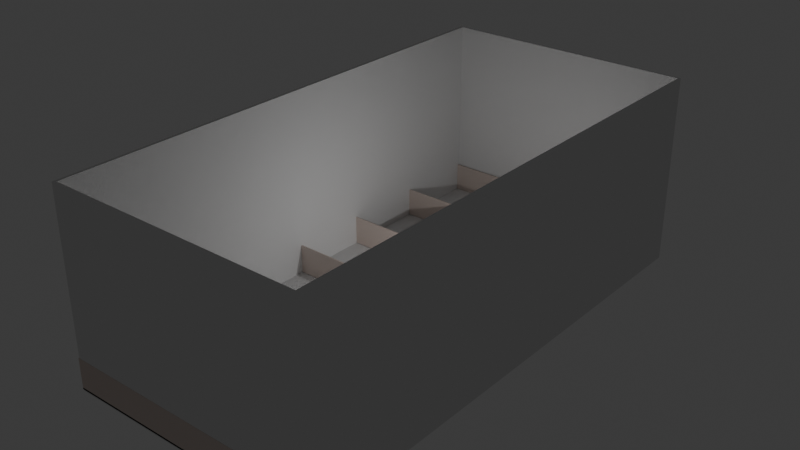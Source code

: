 # Source: house_layout.blend  (saved by Blender 4.0.36; exported with 4.5.12 LTS)
import bpy
from mathutils import Matrix  # noqa: F401  (used for matrix-valued properties, if any)

bpy.ops.wm.read_factory_settings(use_empty=True)
scene = bpy.context.scene
scene.name = 'Scene'

# ---- collections
col_collection = bpy.data.collections.new('Collection'); scene.collection.children.link(col_collection)

# ---- materials (node trees are filled in below, after node groups)
mat_wall_material = bpy.data.materials.new('Wall_material')
mat_wall_material.use_transparent_shadow = False
mat_wall_material.diffuse_color = (0.8, 0.621, 0.57, 1.0)
mat_door_material = bpy.data.materials.new('Door_material')
mat_door_material.use_transparent_shadow = False
mat_handle_material = bpy.data.materials.new('Handle_material')
mat_handle_material.use_transparent_shadow = False
mat_handle_material.diffuse_color = (0.578, 0.555, 0.736, 1.0)
mat_hidden_material = bpy.data.materials.new('hidden_material')
mat_hidden_material.use_transparent_shadow = False
mat_hidden_material.diffuse_color = (1.0, 1.0, 1.0, 1.0)
mat_baseboard_material = bpy.data.materials.new('Baseboard_material')
mat_baseboard_material.use_transparent_shadow = False
mat_floor_material = bpy.data.materials.new('Floor_material')
mat_floor_material.use_transparent_shadow = False
mat_floor_material.diffuse_color = (0.8, 0.636, 0.315, 1.0)

# ---- material node trees
mat_wall_material.use_nodes = True; mat_wall_material.node_tree.nodes.clear()
_N = mat_wall_material.node_tree.nodes; _L = mat_wall_material.node_tree.links
n0 = _N.new('ShaderNodeBsdfPrincipled'); n0.name = 'Principled BSDF'; n0.location = (10, 300)
n0.inputs[3].default_value = 1.45
n1 = _N.new('ShaderNodeOutputMaterial'); n1.name = 'Material Output'; n1.location = (1100, 160)
n2 = _N.new('ShaderNodeBsdfDiffuse'); n2.name = 'Diffuse BSDF'; n2.location = (200, 320)
n2.inputs[0].default_value = (0.765, 0.65, 0.588, 1.0)
n3 = _N.new('ShaderNodeBsdfAnisotropic'); n3.name = 'Glossy_0'; n3.location = (200, 0)
n4 = _N.new('ShaderNodeMixShader'); n4.name = 'Mix_0'; n4.location = (500, 160)
n4.inputs[0].default_value = 0.1
n5 = _N.new('ShaderNodeNewGeometry'); n5.name = 'Input_1'; n5.location = (-80, -70)
n6 = _N.new('ShaderNodeBsdfDiffuse'); n6.name = 'Diffuse_1'; n6.location = (200, -280)
n6.inputs[0].default_value = (0.3, 0.3, 0.3, 1.0)
n7 = _N.new('ShaderNodeMixShader'); n7.name = 'Mix_1'; n7.location = (800, -70)
_L.new(n2.outputs[0], n4.inputs[1])
_L.new(n3.outputs[0], n4.inputs[2])
_L.new(n5.outputs[6], n7.inputs[0])
_L.new(n6.outputs[0], n7.inputs[2])
_L.new(n4.outputs[0], n7.inputs[1])
_L.new(n7.outputs[0], n1.inputs[0])
n1.is_active_output = True
mat_door_material.use_nodes = True; mat_door_material.node_tree.nodes.clear()
_N = mat_door_material.node_tree.nodes; _L = mat_door_material.node_tree.links
n0 = _N.new('ShaderNodeBsdfPrincipled'); n0.name = 'Principled BSDF'; n0.location = (10, 300)
n0.inputs[3].default_value = 1.45
n1 = _N.new('ShaderNodeOutputMaterial'); n1.name = 'Material Output'; n1.location = (1100, 160)
n2 = _N.new('ShaderNodeBsdfDiffuse'); n2.name = 'Diffuse BSDF'; n2.location = (200, 320)
n3 = _N.new('ShaderNodeBsdfAnisotropic'); n3.name = 'Glossy_0'; n3.location = (200, 0)
n4 = _N.new('ShaderNodeMixShader'); n4.name = 'Mix_0'; n4.location = (500, 160)
n4.inputs[0].default_value = 0.1
_L.new(n2.outputs[0], n4.inputs[1])
_L.new(n3.outputs[0], n4.inputs[2])
_L.new(n4.outputs[0], n1.inputs[0])
n1.is_active_output = True
mat_handle_material.use_nodes = True; mat_handle_material.node_tree.nodes.clear()
_N = mat_handle_material.node_tree.nodes; _L = mat_handle_material.node_tree.links
n0 = _N.new('ShaderNodeBsdfPrincipled'); n0.name = 'Principled BSDF'; n0.location = (10, 300)
n0.inputs[3].default_value = 1.45
n1 = _N.new('ShaderNodeBsdfAnisotropic'); n1.name = 'Glossy_0'; n1.location = (700, 160)
n1.inputs[1].default_value = 0.2
_L.new(n1.outputs[0], n1.inputs[0])
mat_hidden_material.use_nodes = True; mat_hidden_material.node_tree.nodes.clear()
_N = mat_hidden_material.node_tree.nodes; _L = mat_hidden_material.node_tree.links
n0 = _N.new('ShaderNodeBsdfPrincipled'); n0.name = 'Principled BSDF'; n0.location = (10, 300)
n0.inputs[3].default_value = 1.45
n1 = _N.new('ShaderNodeBsdfTransparent'); n1.name = 'Transparent_0'; n1.location = (700, 160)
_L.new(n1.outputs[0], n1.inputs[0])
mat_baseboard_material.use_nodes = True; mat_baseboard_material.node_tree.nodes.clear()
_N = mat_baseboard_material.node_tree.nodes; _L = mat_baseboard_material.node_tree.links
n0 = _N.new('ShaderNodeBsdfPrincipled'); n0.name = 'Principled BSDF'; n0.location = (10, 300)
n0.inputs[3].default_value = 1.45
n1 = _N.new('ShaderNodeOutputMaterial'); n1.name = 'Material Output'; n1.location = (1100, 160)
n2 = _N.new('ShaderNodeBsdfDiffuse'); n2.name = 'Diffuse BSDF'; n2.location = (200, 320)
n3 = _N.new('ShaderNodeBsdfAnisotropic'); n3.name = 'Glossy_0'; n3.location = (200, 0)
n4 = _N.new('ShaderNodeMixShader'); n4.name = 'Mix_0'; n4.location = (500, 160)
n4.inputs[0].default_value = 0.1
_L.new(n2.outputs[0], n4.inputs[1])
_L.new(n3.outputs[0], n4.inputs[2])
_L.new(n4.outputs[0], n1.inputs[0])
n1.is_active_output = True
mat_floor_material.use_nodes = True; mat_floor_material.node_tree.nodes.clear()
_N = mat_floor_material.node_tree.nodes; _L = mat_floor_material.node_tree.links
n0 = _N.new('ShaderNodeBsdfPrincipled'); n0.name = 'Principled BSDF'; n0.location = (500, 160)
n0.inputs[3].default_value = 1.45
n1 = _N.new('ShaderNodeOutputMaterial'); n1.name = 'Material Output'; n1.location = (700, 160)
n2 = _N.new('ShaderNodeTexBrick'); n2.name = 'Brick_0'; n2.location = (300, 160)
n2.inputs[3].default_value = (0.407, 0.411, 0.394, 1.0)
n2.inputs[4].default_value = 3.0
n2.inputs[5].default_value = 0.001
n2.inputs[7].default_value = 0.6
n2.inputs[8].default_value = 0.3
n3 = _N.new('ShaderNodeRGB'); n3.name = 'RGB_0'; n3.location = (70, 160)
n3.outputs[0].default_value = (0.711, 0.668, 0.668, 1.0)
_L.new(n0.outputs[0], n1.inputs[0])
_L.new(n3.outputs[0], n2.inputs[1])
_L.new(n3.outputs[0], n2.inputs[2])
_L.new(n2.outputs[0], n0.inputs[0])
n1.is_active_output = True

# ---- world
world_world = bpy.data.worlds.new('World'); scene.world = world_world
world_world.use_nodes = True; world_world.node_tree.nodes.clear()
_N = world_world.node_tree.nodes; _L = world_world.node_tree.links
n0 = _N.new('ShaderNodeOutputWorld'); n0.name = 'World Output'; n0.location = (300, 300)
n1 = _N.new('ShaderNodeBackground'); n1.name = 'Background'; n1.location = (10, 300)
n1.inputs[0].default_value = (0.05088, 0.05088, 0.05088, 1.0)
_L.new(n1.outputs[0], n0.inputs[0])
n0.is_active_output = True
world_world.color = (0.05088, 0.05088, 0.05088)
world_world.use_sun_shadow = False
world_world.sun_shadow_jitter_overblur = 0.0

# ---- lights
light_light = bpy.data.lights.new('Light', 'POINT')
light_light.transmission_factor = 0.0
light_light.use_soft_falloff = False
light_light.energy = 1000.0
light_light.shadow_soft_size = 0.1
light_light.shadow_maximum_resolution = 0.006
light_light.use_absolute_resolution = True

# ---- meshes
me_cube_001 = bpy.data.meshes.new('Cube.001')
me_cube_001.from_pydata([(-1.0, -1.0, -1.0), (-1.0, -1.0, 1.0), (-1.0, 1.0, -1.0), (-1.0, 1.0, 1.0), (1.0, -1.0, -1.0), (1.0, -1.0, 1.0), (1.0, 1.0, -1.0), (1.0, 1.0, 1.0), (-0.9798, 1.0, -1.0), (-0.9798, 1.0, 1.0), (-0.9798, -1.0, -1.0), (-0.9798, -1.0, 1.0), (-1.0, -0.9899, -1.0), (-1.0, -0.9899, 1.0), (1.0, -0.9899, -1.0), (1.0, -0.9899, 1.0), (-0.9798, -0.9899, 1.0), (-0.9798, -0.9899, -1.0), (0.9839, 1.0, 1.0), (0.9839, -1.0, -1.0), (0.9839, 1.0, -1.0), (0.9839, -1.0, 1.0), (0.9839, -0.9899, 1.0), (0.9839, -0.9899, -1.0), (-1.0, 0.9925, 1.0), (1.0, 0.9925, -1.0), (-1.0, 0.9925, -1.0), (1.0, 0.9925, 1.0), (-0.9798, 0.9925, 1.0), (-0.9798, 0.9925, -1.0), (0.9839, 0.9925, -1.0), (0.9839, 0.9925, 1.0), (-1.0, 0.9925, 148.2), (-1.0, 1.0, 148.2), (0.9839, 1.0, 148.2), (1.0, 1.0, 148.2), (1.0, -0.9899, 148.2), (1.0, -1.0, 148.2), (-0.9798, -1.0, 148.2), (-1.0, -1.0, 148.2), (-0.9798, 1.0, 148.2), (0.9839, -1.0, 148.2), (-0.9798, -0.9899, 148.2), (1.0, 0.9925, 148.2), (-0.9798, 0.9925, 148.2), (0.9839, -0.9899, 148.2), (0.9839, 0.9925, 148.2)], [], [(26, 24, 3, 2), (20, 18, 7, 6), (14, 15, 5, 4), (10, 11, 1, 0), (23, 14, 4, 19), (18, 9, 40, 34), (31, 22, 45, 46), (12, 17, 10, 0), (19, 21, 11, 10), (2, 3, 9, 8), (26, 29, 17, 12), (31, 28, 16, 22), (3, 24, 32, 33), (30, 25, 14, 23), (25, 27, 15, 14), (0, 1, 13, 12), (29, 30, 23, 17), (16, 28, 44, 42), (4, 5, 21, 19), (15, 27, 43, 36), (17, 23, 19, 10), (8, 9, 18, 20), (5, 15, 36, 37), (8, 20, 30, 29), (6, 7, 27, 25), (20, 6, 25, 30), (11, 21, 41, 38), (2, 8, 29, 26), (12, 13, 24, 26), (13, 1, 39, 32, 24), (45, 42, 38, 41), (43, 46, 45, 36), (36, 45, 41, 37), (35, 34, 46, 43), (40, 33, 32, 44), (34, 40, 44, 46), (27, 7, 35, 43), (1, 11, 38, 39), (7, 18, 34, 35), (28, 31, 46, 44), (21, 5, 37, 41), (9, 3, 33, 40), (22, 16, 42, 45), (44, 32, 39, 38, 42)])
_uv = me_cube_001.uv_layers.new(name='UVMap')
_uv.uv.foreach_set('vector', [0.375, 0.2491, 0.625, 0.2491, 0.625, 0.25, 0.375, 0.25, 0.375, 0.498, 0.625, 0.498, 0.625, 0.5, 0.375, 0.5, 0.375, 0.7487, 0.625, 0.7487, 0.625, 0.75, 0.375, 0.75, 0.375, 0.9975, 0.625, 0.9975, 0.625, 1.0, 0.375, 1.0, 0.373, 0.7487, 0.375, 0.7487, 0.375, 0.75, 0.373, 0.75, 0.625, 0.498, 0.625, 0.2525, 0.625, 0.2525, 0.625, 0.498, 0.627, 0.5009, 0.627, 0.7487, 0.627, 0.7487, 0.627, 0.5009, 0.125, 0.7487, 0.1275, 0.7487, 0.1275, 0.75, 0.125, 0.75, 0.375, 0.752, 0.625, 0.752, 0.625, 0.9975, 0.375, 0.9975, 0.375, 0.25, 0.625, 0.25, 0.625, 0.2525, 0.375, 0.2525, 0.125, 0.5009, 0.1275, 0.5009, 0.1275, 0.7487, 0.125, 0.7487, 0.627, 0.5009, 0.8725, 0.5009, 0.8725, 0.7487, 0.627, 0.7487, 0.625, 0.25, 0.625, 0.2491, 0.625, 0.2491, 0.625, 0.25, 0.373, 0.5009, 0.375, 0.5009, 0.375, 0.7487, 0.373, 0.7487, 0.375, 0.5009, 0.625, 0.5009, 0.625, 0.7487, 0.375, 0.7487, 0.375, 0.0, 0.625, 0.0, 0.625, 0.001259, 0.375, 0.001259, 0.1275, 0.5009, 0.373, 0.5009, 0.373, 0.7487, 0.1275, 0.7487, 0.8725, 0.7487, 0.8725, 0.5009, 0.8725, 0.5009, 0.8725, 0.7487, 0.375, 0.75, 0.625, 0.75, 0.625, 0.752, 0.375, 0.752, 0.625, 0.7487, 0.625, 0.5009, 0.625, 0.5009, 0.625, 0.7487, 0.1275, 0.7487, 0.373, 0.7487, 0.373, 0.75, 0.1275, 0.75, 0.375, 0.2525, 0.625, 0.2525, 0.625, 0.498, 0.375, 0.498, 0.625, 0.75, 0.625, 0.7487, 0.625, 0.7487, 0.625, 0.75, 0.1275, 0.5, 0.373, 0.5, 0.373, 0.5009, 0.1275, 0.5009, 0.375, 0.5, 0.625, 0.5, 0.625, 0.5009, 0.375, 0.5009, 0.373, 0.5, 0.375, 0.5, 0.375, 0.5009, 0.373, 0.5009, 0.625, 0.9975, 0.625, 0.752, 0.625, 0.752, 0.625, 0.9975, 0.125, 0.5, 0.1275, 0.5, 0.1275, 0.5009, 0.125, 0.5009, 0.375, 0.001259, 0.625, 0.001259, 0.625, 0.2491, 0.375, 0.2491, 0.625, 0.001259, 0.625, 0.0, 0.625, 0.0, 0.625, 0.2491, 0.625, 0.2491, 0.627, 0.7487, 0.8725, 0.7487, 0.8725, 0.75, 0.627, 0.75, 0.625, 0.5009, 0.627, 0.5009, 0.627, 0.7487, 0.625, 0.7487, 0.625, 0.7487, 0.627, 0.7487, 0.627, 0.75, 0.625, 0.75, 0.625, 0.5, 0.627, 0.5, 0.627, 0.5009, 0.625, 0.5009, 0.8725, 0.5, 0.875, 0.5, 0.875, 0.5009, 0.8725, 0.5009, 0.627, 0.5, 0.8725, 0.5, 0.8725, 0.5009, 0.627, 0.5009, 0.625, 0.5009, 0.625, 0.5, 0.625, 0.5, 0.625, 0.5009, 0.625, 1.0, 0.625, 0.9975, 0.625, 0.9975, 0.625, 1.0, 0.625, 0.5, 0.625, 0.498, 0.625, 0.498, 0.625, 0.5, 0.8725, 0.5009, 0.627, 0.5009, 0.627, 0.5009, 0.8725, 0.5009, 0.625, 0.752, 0.625, 0.75, 0.625, 0.75, 0.625, 0.752, 0.625, 0.2525, 0.625, 0.25, 0.625, 0.25, 0.625, 0.2525, 0.627, 0.7487, 0.8725, 0.7487, 0.8725, 0.7487, 0.627, 0.7487, 0.8725, 0.5009, 0.875, 0.5009, 0.875, 0.75, 0.8725, 0.75, 0.8725, 0.7487])
me_cube_001.update()
me_room = bpy.data.meshes.new('Room')
me_room.from_pydata([(0.0, 0.0, 2.4), (0.0, 0.0, 0.0), (20.05, 0.0, 2.4), (20.05, 0.0, 0.0), (20.05, 39.76, 2.4), (20.05, 39.76, 0.0), (0.1, 39.76, 2.4), (0.1, 39.76, 0.0), (0.1, 29.52, 2.4), (0.1, 29.52, 0.0)], [], [(0, 1, 3, 2), (2, 3, 5, 4), (4, 5, 7, 6), (6, 7, 9, 8), (0, 8, 9, 1)])
_uv = me_room.uv_layers.new(name='UVMap')
_uv.uv.foreach_set('vector', [4.901e-05, 4.896e-05, 0.02013, 4.904e-05, 0.02013, 0.1678, 4.908e-05, 0.1678, 4.908e-05, 0.1678, 0.02013, 0.1678, 0.02013, 0.5004, 4.914e-05, 0.5004, 4.914e-05, 0.5004, 0.02013, 0.5004, 0.02013, 0.6673, 4.914e-05, 0.6673, 4.914e-05, 0.6673, 0.02013, 0.6673, 0.02013, 0.753, 4.914e-05, 0.753, 4.918e-05, 1.0, 4.914e-05, 0.753, 0.02013, 0.753, 0.02013, 1.0])
me_room.materials.append(mat_wall_material)
me_room.update()
me_room_001 = bpy.data.meshes.new('Room.001')
me_room_001.from_pydata([(0.0, 0.0, 2.4), (0.0, 0.0, 0.0), (19.83, 0.0, 2.4), (19.83, 0.0, 0.0)], [], [(0, 1, 3, 2)])
_uv = me_room_001.uv_layers.new(name='UVMap')
_uv.uv.foreach_set('vector', [4.274e-05, 4.254e-05, 0.1211, 4.256e-05, 0.1211, 1.0, 4.257e-05, 1.0])
me_room_001.materials.append(mat_wall_material)
me_room_001.update()
me_room_002 = bpy.data.meshes.new('Room.002')
me_room_002.from_pydata([(0.0, 0.0, 2.4), (0.0, 0.0, 0.0), (19.78, 0.0, 2.4), (19.78, 0.0, 0.0)], [], [(0, 1, 3, 2)])
_uv = me_room_002.uv_layers.new(name='UVMap')
_uv.uv.foreach_set('vector', [0.1214, 1.0, 4.267e-05, 1.0, 4.262e-05, 4.262e-05, 0.1214, 4.261e-05])
me_room_002.materials.append(mat_wall_material)
me_room_002.update()
me_room_003 = bpy.data.meshes.new('Room.003')
me_room_003.from_pydata([(0.0, 0.0, 2.4), (0.0, 0.0, 0.0), (19.78, 0.0, 2.4), (19.78, 0.0, 0.0)], [], [(0, 1, 3, 2)])
_uv = me_room_003.uv_layers.new(name='UVMap')
_uv.uv.foreach_set('vector', [0.1214, 1.0, 4.267e-05, 1.0, 4.262e-05, 4.262e-05, 0.1214, 4.261e-05])
me_room_003.materials.append(mat_wall_material)
me_room_003.update()
me_doorfrane = bpy.data.meshes.new('DoorFrane')
me_doorfrane.from_pydata([(-0.5, -0.02667, 0.0), (-0.5, 0.05333, 0.0), (-0.42, 0.05333, 0.0), (-0.5, -0.02667, 2.1), (-0.5, 0.05333, 2.1), (0.5, 0.05333, 2.1), (0.5, -0.02667, 2.1), (0.42, -0.02667, 2.02), (-0.42, 0.05333, 2.02), (0.42, -0.02667, 0.0), (0.5, -0.02667, 0.0), (0.5, 0.05333, 0.0), (0.42, 0.01333, 2.02), (-0.42, 0.01333, 2.02), (-0.42, 0.01333, 0.0), (-0.4, 0.01333, 2.02), (-0.4, 0.01333, 0.0), (-0.4, 0.05333, 2.02), (-0.4, 0.05333, 0.0), (0.42, 0.01333, 0.0), (-0.42, -0.02667, 2.02), (-0.42, -0.02667, 0.0), (0.42, 0.05333, 2.02), (0.42, 0.05333, 0.0), (0.4, 0.05333, 0.0), (0.4, 0.01333, 0.0), (0.4, 0.05333, 2.02), (0.4, 0.01333, 2.0), (0.4, 0.01333, 2.02), (-0.4, 0.05333, 2.0), (-0.4, 0.01333, 2.0), (0.4, 0.05333, 2.0)], [], [(3, 4, 1, 0), (7, 12, 19, 9), (4, 3, 6, 5), (10, 11, 5, 6), (13, 20, 21, 14), (17, 15, 16, 18), (11, 23, 22, 5), (20, 13, 12, 7), (20, 3, 0, 21), (9, 10, 6, 7), (13, 14, 16, 15), (4, 8, 2, 1), (29, 31, 27, 30), (7, 6, 3, 20), (8, 4, 5, 22), (14, 2, 18, 16), (17, 18, 2, 8), (28, 25, 19, 12), (28, 26, 24, 25), (25, 24, 23, 19), (22, 23, 24, 26), (29, 17, 26, 31), (15, 30, 27, 28), (8, 22, 26)])
me_doorfrane.materials.append(mat_door_material)
me_doorfrane.update()
me_door = bpy.data.meshes.new('Door')
me_door.from_pydata([(-0.836, 0.0, -1.046), (-0.836, 0.034, -1.046), (0.0, 0.034, -1.046), (0.0, 0.0, -1.046), (-0.836, 0.0, 0.964), (-0.836, 0.034, 0.964), (0.0, 0.034, 0.964), (0.0, 0.0, 0.964)], [], [(4, 5, 1, 0), (5, 6, 2, 1), (6, 7, 3, 2), (7, 4, 0, 3), (0, 1, 2, 3), (7, 6, 5, 4)])
me_door.materials.append(mat_door_material)
me_door.update()
me_handle_back = bpy.data.meshes.new('Handle_Back')
me_handle_back.from_pydata([(-0.03019, -0.002781, -0.03282), (-0.04255, -0.002942, -0.01332), (-0.0435, -0.003072, 0.009742), (-0.03279, -0.003135, 0.03019), (-0.01329, -0.003114, 0.04254), (0.009772, -0.003016, 0.04349), (0.03022, -0.002866, 0.03279), (0.04257, -0.002704, 0.01329), (0.04352, -0.002575, -0.009773), (0.03281, -0.002512, -0.03022), (0.01332, -0.002532, -0.04257), (-0.009746, -0.00263, -0.04352), (-0.02902, -0.01959, -0.03172), (-0.04093, -0.01974, -0.01293), (-0.04184, -0.01987, 0.009297), (-0.03152, -0.01993, 0.029), (-0.01273, -0.01991, 0.04091), (0.009494, -0.01982, 0.04183), (0.0292, -0.01967, 0.03151), (0.04111, -0.01952, 0.01272), (0.04202, -0.01939, -0.009511), (0.0317, -0.01933, -0.02922), (0.01291, -0.01935, -0.04112), (-0.009317, -0.01944, -0.04204), (1.283e-05, -0.002823, -1.534e-05), (-0.01446, -0.01961, -0.01591), (-0.02041, -0.01969, -0.006515), (-0.02087, -0.01975, 0.004593), (-0.01571, -0.01978, 0.01444), (-0.006319, -0.01977, 0.02039), (0.004789, -0.01973, 0.02085), (0.01464, -0.01965, 0.01569), (0.02059, -0.01958, 0.006302), (0.02105, -0.01951, -0.004807), (0.01589, -0.01948, -0.01466), (0.006496, -0.01949, -0.02061), (-0.004612, -0.01954, -0.02106), (-0.01441, -0.0315, -0.01597), (-0.02036, -0.03158, -0.00658), (-0.02082, -0.03164, 0.004529), (-0.01566, -0.03167, 0.01438), (-0.006266, -0.03166, 0.02033), (0.004842, -0.03161, 0.02079), (0.01469, -0.03154, 0.01563), (0.02064, -0.03146, 0.006237), (0.0211, -0.0314, -0.004871), (0.01594, -0.03137, -0.01472), (0.00655, -0.03138, -0.02067), (-0.004559, -0.03143, -0.02113), (-0.01446, -0.02062, -0.01591), (-0.02041, -0.0207, -0.00652), (-0.02086, -0.02076, 0.004588), (-0.01571, -0.02079, 0.01444), (-0.006315, -0.02078, 0.02039), (0.004794, -0.02074, 0.02085), (0.01464, -0.02066, 0.01569), (0.02059, -0.02059, 0.006296), (0.02105, -0.02052, -0.004812), (0.01589, -0.02049, -0.01466), (0.006501, -0.0205, -0.02061), (-0.004608, -0.02055, -0.02107), (-0.01216, -0.0315, -0.01353), (-0.01719, -0.03157, -0.00559), (-0.01758, -0.03162, 0.003803), (-0.01322, -0.03165, 0.01213), (-0.005277, -0.03164, 0.01716), (0.004117, -0.0316, 0.01755), (0.01245, -0.03154, 0.01319), (0.01748, -0.03147, 0.005248), (0.01786, -0.03142, -0.004146), (0.0135, -0.03139, -0.01247), (0.00556, -0.0314, -0.01751), (-0.003833, -0.03144, -0.01789), (-0.01852, -0.009612, -0.005855), (-0.01313, -0.009541, -0.01436), (-0.01894, -0.009668, 0.004205), (-0.01426, -0.009696, 0.01312), (-0.00576, -0.009687, 0.01851), (0.0043, -0.009644, 0.01893), (0.01322, -0.009578, 0.01426), (0.01861, -0.009508, 0.005751), (0.01902, -0.009451, -0.004308), (0.01435, -0.009424, -0.01323), (0.005846, -0.009433, -0.01862), (-0.004214, -0.009476, -0.01903), (-0.01205, -0.02431, -0.01334), (-0.01702, -0.02438, -0.005488), (-0.01741, -0.02443, 0.003796), (-0.0131, -0.02445, 0.01203), (-0.005246, -0.02445, 0.017), (0.004038, -0.02441, 0.01738), (0.01227, -0.02435, 0.01307), (0.01724, -0.02428, 0.005224), (0.01763, -0.02423, -0.004061), (0.01331, -0.0242, -0.01229), (0.005465, -0.02421, -0.01727), (-0.003819, -0.02425, -0.01765), (-0.01189, -0.05946, -0.01353), (-0.01687, -0.05952, -0.005679), (-0.01725, -0.05958, 0.003605), (-0.01294, -0.0596, 0.01184), (-0.005088, -0.05959, 0.01681), (0.004196, -0.05955, 0.01719), (0.01243, -0.05949, 0.01288), (0.0174, -0.05943, 0.005033), (0.01778, -0.05938, -0.004252), (0.01347, -0.05935, -0.01248), (0.005623, -0.05936, -0.01746), (-0.003661, -0.0594, -0.01784), (-0.01184, -0.07237, -0.0136), (-0.01681, -0.07244, -0.00575), (-0.01719, -0.07249, 0.003535), (-0.01288, -0.07252, 0.01177), (-0.00503, -0.07251, 0.01674), (0.004254, -0.07247, 0.01712), (0.01249, -0.07241, 0.01281), (0.01746, -0.07234, 0.004962), (0.01784, -0.07229, -0.004322), (0.01353, -0.07227, -0.01255), (0.005681, -0.07227, -0.01753), (-0.003603, -0.07231, -0.01791), (0.1257, -0.06936, -0.006631), (0.1269, -0.06874, -0.003521), (0.1274, -0.0684, 0.001802), (0.1271, -0.06844, 0.007911), (0.1262, -0.06884, 0.01317), (0.1248, -0.06949, 0.01617), (0.1242, -0.06165, -0.006511), (0.1253, -0.06103, -0.003401), (0.1259, -0.06069, 0.001922), (0.1256, -0.06073, 0.008031), (0.1246, -0.06113, 0.01329), (0.1232, -0.06178, 0.01629), (0.1369, -0.01982, -0.0064), (0.1345, -0.01899, -0.006496), (0.1377, -0.01831, -0.003302), (0.1379, -0.01746, 0.002013), (0.1377, -0.01749, 0.008122), (0.137, -0.0184, 0.01339), (0.136, -0.01995, 0.0164), (0.1336, -0.01912, 0.0163), (0.1352, -0.01748, -0.003398), (0.1355, -0.01662, 0.001918), (0.1352, -0.01666, 0.008026), (0.1345, -0.01757, 0.01329), (0.0003253, -0.07239, -0.0003937)], [], [(24, 0, 1), (24, 1, 2), (24, 2, 3), (24, 3, 4), (24, 4, 5), (24, 5, 6), (24, 6, 7), (24, 7, 8), (24, 8, 9), (24, 9, 10), (24, 10, 11), (11, 0, 24), (0, 12, 13, 1), (1, 13, 14, 2), (2, 14, 15, 3), (3, 15, 16, 4), (4, 16, 17, 5), (5, 17, 18, 6), (6, 18, 19, 7), (7, 19, 20, 8), (8, 20, 21, 9), (9, 21, 22, 10), (10, 22, 23, 11), (12, 0, 11, 23), (13, 12, 25, 26), (14, 13, 26, 27), (15, 14, 27, 28), (16, 15, 28, 29), (17, 16, 29, 30), (18, 17, 30, 31), (19, 18, 31, 32), (20, 19, 32, 33), (21, 20, 33, 34), (22, 21, 34, 35), (23, 22, 35, 36), (12, 23, 36, 25), (25, 49, 50, 26), (49, 37, 38, 50), (26, 50, 51, 27), (50, 38, 39, 51), (27, 51, 52, 28), (51, 39, 40, 52), (28, 52, 53, 29), (52, 40, 41, 53), (29, 53, 54, 30), (53, 41, 42, 54), (30, 54, 55, 31), (54, 42, 43, 55), (31, 55, 56, 32), (55, 43, 44, 56), (32, 56, 57, 33), (56, 44, 45, 57), (33, 57, 58, 34), (57, 45, 46, 58), (34, 58, 59, 35), (58, 46, 47, 59), (35, 59, 60, 36), (59, 47, 48, 60), (36, 60, 49, 25), (60, 48, 37, 49), (38, 37, 61, 62), (39, 38, 62, 63), (40, 39, 63, 64), (41, 40, 64, 65), (42, 41, 65, 66), (43, 42, 66, 67), (44, 43, 67, 68), (45, 44, 68, 69), (46, 45, 69, 70), (47, 46, 70, 71), (48, 47, 71, 72), (37, 48, 72, 61), (62, 61, 74, 73), (63, 62, 73, 75), (64, 63, 75, 76), (65, 64, 76, 77), (66, 65, 77, 78), (67, 66, 78, 79), (68, 67, 79, 80), (69, 68, 80, 81), (70, 69, 81, 82), (71, 70, 82, 83), (72, 71, 83, 84), (61, 72, 84, 74), (86, 85, 97, 98), (87, 86, 98, 99), (88, 87, 99, 100), (89, 88, 100, 101), (90, 89, 101, 102), (91, 90, 102, 103), (92, 91, 103, 104), (93, 92, 104, 105), (94, 93, 105, 106), (95, 94, 106, 107), (96, 95, 107, 108), (97, 85, 96, 108), (98, 97, 109, 110), (99, 98, 110, 111), (100, 99, 111, 112), (101, 100, 112, 113), (102, 101, 113, 114), (108, 107, 119, 120), (108, 120, 109, 97), (119, 107, 127, 121), (118, 119, 121, 122), (117, 118, 122, 123), (116, 117, 123, 124), (115, 116, 124, 125), (114, 115, 125, 126), (102, 114, 126, 132), (107, 106, 128, 127), (106, 105, 129, 128), (105, 104, 130, 129), (104, 103, 131, 130), (103, 102, 132, 131), (121, 127, 134, 133), (122, 121, 133, 135), (123, 122, 135, 136), (124, 123, 136, 137), (125, 124, 137, 138), (126, 125, 138, 139), (132, 126, 139, 140), (127, 128, 141, 134), (128, 129, 142, 141), (129, 130, 143, 142), (130, 131, 144, 143), (131, 132, 140, 144), (138, 144, 140, 139), (137, 143, 144, 138), (136, 142, 143, 137), (135, 141, 142, 136), (133, 134, 141, 135), (110, 109, 145), (111, 110, 145), (112, 111, 145), (113, 112, 145), (114, 113, 145), (115, 114, 145), (116, 115, 145), (117, 116, 145), (118, 117, 145), (119, 118, 145), (120, 119, 145), (109, 120, 145)])
me_handle_back.polygons.foreach_set('use_smooth', [True] * 144)
me_handle_back.materials.append(mat_handle_material)
me_handle_back.update()
me_ctrl_hole = bpy.data.meshes.new('CTRL_Hole')
me_ctrl_hole.from_pydata([(-0.5, 0.0, 0.0), (-0.5, 0.24, 0.0), (0.5, 0.24, 0.0), (0.5, 0.0, 0.0), (-0.5, 0.0, 2.1), (-0.5, 0.24, 2.1), (0.5, 0.24, 2.1), (0.5, 0.0, 2.1)], [], [(0, 1, 2, 3), (0, 4, 5, 1), (1, 5, 6, 2), (3, 7, 4, 0), (2, 6, 7, 3), (5, 4, 7, 6)])
me_ctrl_hole.materials.append(mat_hidden_material)
me_ctrl_hole.update()
me_ctrl_baseboard = bpy.data.meshes.new('CTRL_Baseboard')
me_ctrl_baseboard.from_pydata([(-0.5, 0.0, 0.0), (-0.5, 0.4, 0.0), (0.5, 0.4, 0.0), (0.5, 0.0, 0.0), (-0.5, 0.0, 0.4), (-0.5, 0.4, 0.4), (0.5, 0.4, 0.4), (0.5, 0.0, 0.4)], [], [(0, 4, 5, 1), (2, 6, 7, 3)])
me_ctrl_baseboard.materials.append(mat_hidden_material)
me_ctrl_baseboard.update()
me_room_004 = bpy.data.meshes.new('Room.004')
me_room_004.from_pydata([(0.0, 0.0, 2.4), (0.0, 0.0, 0.0), (5.0, 0.0, 2.4), (5.0, 0.0, 0.0), (5.0, 6.76, 2.4), (5.0, 6.76, 0.0)], [], [(0, 1, 3, 2), (2, 3, 5, 4)])
_uv = me_room_004.uv_layers.new(name='UVMap')
_uv.uv.foreach_set('vector', [0.01037, 5.438e-05, 0.2103, 5.438e-05, 0.2103, 0.4166, 0.01037, 0.4166, 0.01037, 0.4166, 0.2103, 0.4166, 0.2103, 0.9798, 0.01037, 0.9798])
me_room_004.materials.append(mat_wall_material)
me_room_004.update()
me_baseboard_003 = bpy.data.meshes.new('Baseboard.003')
me_baseboard_003.from_pydata([(0.0, 0.0, 0.12), (0.0, 0.0, 0.0), (19.78, 0.0, 0.12), (19.78, 0.0, 0.0)], [], [(0, 2, 3, 1)])
_uv = me_baseboard_003.uv_layers.new(name='UVMap')
_uv.uv.foreach_set('vector', [0.1275, 4.258e-05, 0.1275, 1.0, 0.1215, 1.0, 0.1215, 4.258e-05])
me_baseboard_003.materials.append(mat_baseboard_material)
me_baseboard_003.update()
me_baseboard_002 = bpy.data.meshes.new('Baseboard.002')
me_baseboard_002.from_pydata([(0.0, 0.0, 0.12), (0.0, 0.0, 0.0), (19.78, 0.0, 0.12), (19.78, 0.0, 0.0)], [], [(0, 2, 3, 1)])
_uv = me_baseboard_002.uv_layers.new(name='UVMap')
_uv.uv.foreach_set('vector', [0.1275, 4.258e-05, 0.1275, 1.0, 0.1215, 1.0, 0.1215, 4.258e-05])
me_baseboard_002.materials.append(mat_baseboard_material)
me_baseboard_002.update()
me_baseboard = bpy.data.meshes.new('Baseboard')
me_baseboard.from_pydata([(0.0, 0.0, 0.12), (0.0, 0.0, 0.0), (20.05, 0.0, 0.12), (20.05, 0.0, 0.0), (20.05, 39.76, 0.12), (20.05, 39.76, 0.0), (0.1, 39.76, 0.12), (0.1, 39.76, 0.0), (0.1, 29.52, 0.12), (0.1, 29.52, 0.0)], [], [(0, 1, 3, 2), (2, 3, 5, 4), (4, 5, 7, 6), (6, 7, 9, 8), (0, 8, 9, 1)])
_uv = me_baseboard.uv_layers.new(name='UVMap')
_uv.uv.foreach_set('vector', [0.02123, 1.0, 0.02023, 1.0, 0.02023, 0.8322, 0.02123, 0.8322, 0.02123, 0.8322, 0.02023, 0.8322, 0.02023, 0.4996, 0.02123, 0.4996, 0.02123, 0.4996, 0.02023, 0.4996, 0.02023, 0.3327, 0.02123, 0.3327, 0.02123, 0.3327, 0.02023, 0.3327, 0.02023, 0.247, 0.02123, 0.247, 0.02123, 4.9e-05, 0.02123, 0.247, 0.02023, 0.247, 0.02023, 4.9e-05])
me_baseboard.materials.append(mat_baseboard_material)
me_baseboard.update()
me_floor = bpy.data.meshes.new('Floor')
me_floor.from_pydata([(0.0, 0.0, 0.0), (20.05, 0.0, 0.0), (20.05, 39.76, 0.0), (0.1, 39.76, 0.0), (0.1, 29.52, 0.0)], [], [(0, 1, 2, 3, 4)])
_uv = me_floor.uv_layers.new(name='UVMap')
_uv.uv.foreach_set('vector', [0.2463, 0.4461, 0.02133, 0.4461, 0.02133, 4.902e-05, 0.2451, 4.902e-05, 0.2451, 0.1149])
me_floor.materials.append(mat_floor_material)
me_floor.update()
me_baseboard_004 = bpy.data.meshes.new('Baseboard.004')
me_baseboard_004.from_pydata([(0.0, 0.0, 0.12), (0.0, 0.0, 0.0), (5.0, 0.0, 0.12), (5.0, 0.0, 0.0), (5.0, 6.76, 0.12), (5.0, 6.76, 0.0)], [], [(0, 1, 3, 2), (2, 3, 5, 4)])
_uv = me_baseboard_004.uv_layers.new(name='UVMap')
_uv.uv.foreach_set('vector', [5.454e-05, 5.438e-05, 0.01026, 5.438e-05, 0.01026, 0.4252, 5.443e-05, 0.4252, 5.443e-05, 0.4252, 0.01026, 0.4252, 0.01026, 0.9999, 5.436e-05, 0.9999])
me_baseboard_004.materials.append(mat_baseboard_material)
me_baseboard_004.update()
me_baseboard_001 = bpy.data.meshes.new('Baseboard.001')
me_baseboard_001.from_pydata([(0.0, 0.0, 0.12), (0.0, 0.0, 0.0), (19.83, 0.0, 0.12), (19.83, 0.0, 0.0)], [], [(0, 2, 3, 1)])
_uv = me_baseboard_001.uv_layers.new(name='UVMap')
_uv.uv.foreach_set('vector', [0.1211, 1.0, 0.1211, 4.26e-05, 0.1272, 4.26e-05, 0.1272, 1.0])
me_baseboard_001.materials.append(mat_baseboard_material)
me_baseboard_001.update()

# ---- objects
ob_light = bpy.data.objects.new('Light', light_light)
ob_cube = bpy.data.objects.new('Cube', me_cube_001)
ob_room = bpy.data.objects.new('Room', me_room)
ob_room_001 = bpy.data.objects.new('Room.001', me_room_001)
ob_room_002 = bpy.data.objects.new('Room.002', me_room_002)
ob_room_003 = bpy.data.objects.new('Room.003', me_room_003)
ob_doorframe = bpy.data.objects.new('DoorFrame', me_doorfrane)
ob_door = bpy.data.objects.new('Door', me_door)
ob_handle_back = bpy.data.objects.new('Handle_Back', me_handle_back)
ob_door_group = bpy.data.objects.new('Door_Group', None)
ob_ctrl_hole = bpy.data.objects.new('CTRL_Hole', me_ctrl_hole)
ob_ctrl_baseboard = bpy.data.objects.new('CTRL_Baseboard', me_ctrl_baseboard)
ob_room_004 = bpy.data.objects.new('Room.004', me_room_004)
ob_baseboard_003 = bpy.data.objects.new('Baseboard.003', me_baseboard_003)
ob_baseboard_002 = bpy.data.objects.new('Baseboard.002', me_baseboard_002)
ob_baseboard = bpy.data.objects.new('Baseboard', me_baseboard)
ob_floor = bpy.data.objects.new('Floor', me_floor)
ob_baseboard_004 = bpy.data.objects.new('Baseboard.004', me_baseboard_004)
ob_baseboard_001 = bpy.data.objects.new('Baseboard.001', me_baseboard_001)

# ---- transforms, parenting, visibility, modifiers, constraints
ob_light.location = (4.076, 1.005, 5.904)
ob_light.rotation_euler = (0.6503, 0.05522, 1.866)
ob_light.lock_rotations_4d = False
ob_light.empty_display_type = 'ARROWS'
ob_light.color = (0.0, 0.0, 0.0, 0.0)
ob_light.lineart.crease_threshold = 0.0
ob_cube.location = (0.0, 0.0, 0.0)
ob_cube.scale = (10.0, 20.0, 0.1)
ob_room.location = (-10.07, -20.02, 0.0)
_m = ob_room.modifiers.new('Solidify', 'SOLIDIFY')
_m.thickness = 0.1
_m.use_even_offset = True
_m.use_quality_normals = True
_m = ob_room.modifiers.new('Boolean', 'BOOLEAN')
_m.object = ob_ctrl_hole
ob_room_001.location = (-9.867, 12.94, 0.0)
_m = ob_room_001.modifiers.new('Solidify', 'SOLIDIFY')
_m.thickness = 0.1
_m.use_even_offset = True
_m.use_quality_normals = True
ob_room_002.location = (-9.94, -0.003837, 0.0)
_m = ob_room_002.modifiers.new('Solidify', 'SOLIDIFY')
_m.thickness = 0.1
_m.use_even_offset = True
_m.use_quality_normals = True
ob_room_003.location = (-9.94, -13.13, 0.0)
_m = ob_room_003.modifiers.new('Solidify', 'SOLIDIFY')
_m.thickness = 0.1
_m.use_even_offset = True
_m.use_quality_normals = True
ob_doorframe.parent = ob_door_group
ob_doorframe.matrix_parent_inverse = Matrix(((1.0, -0.0, 0.0, 9.94), (-0.0, 1.0, -0.0, 13.13), (-0.0, 0.0, 1.0, -0.0), (-0.0, 0.0, -0.0, 1.0)))
ob_doorframe.location = (-9.94, -13.13, 0.0)
ob_doorframe.lock_location = (True, True, True)
ob_doorframe.lock_rotation = (True, True, True)
ob_door.parent = ob_doorframe
ob_door.location = (0.418, -0.0221, 1.05)
ob_door.lock_location = (True, True, True)
ob_door.lock_rotation = (True, True, False)
ob_handle_back.parent = ob_door
ob_handle_back.location = (-0.764, 0.005, 0.0)
ob_handle_back.lock_rotation = (True, False, True)
_m = ob_handle_back.modifiers.new('Subdivision', 'SUBSURF')
_m.levels = 2
ob_door_group.parent = ob_room
ob_door_group.matrix_parent_inverse = Matrix(((1.0, -0.0, 0.0, 10.07), (-0.0, 1.0, -0.0, 20.02), (-0.0, 0.0, 1.0, -0.0), (-0.0, 0.0, -0.0, 1.0)))
ob_door_group.location = (1.943, 19.71, 0.0)
ob_ctrl_hole.parent = ob_door_group
ob_ctrl_hole.location = (0.0, -0.12, -0.002)
ob_ctrl_hole.scale = (1.0, 2.292, 1.0)
ob_ctrl_hole.hide_render = True
ob_ctrl_hole.visible_camera = False
ob_ctrl_hole.visible_diffuse = False
ob_ctrl_hole.visible_glossy = False
ob_ctrl_hole.visible_transmission = False
ob_ctrl_hole.display_type = 'BOUNDS'
ob_ctrl_baseboard.parent = ob_door_group
ob_ctrl_baseboard.location = (0.0, -0.1767, -0.1)
ob_ctrl_baseboard.hide_render = True
ob_ctrl_baseboard.visible_camera = False
ob_ctrl_baseboard.visible_diffuse = False
ob_ctrl_baseboard.visible_glossy = False
ob_ctrl_baseboard.visible_transmission = False
ob_ctrl_baseboard.display_type = 'BOUNDS'
ob_room_004.location = (-9.94, 6.23, 0.0)
_m = ob_room_004.modifiers.new('Solidify', 'SOLIDIFY')
_m.thickness = 0.1
_m.use_even_offset = True
_m.use_quality_normals = True
ob_baseboard_003.parent = ob_room_003
ob_baseboard_003.location = (0.0, 0.0, 0.0)
ob_baseboard_002.parent = ob_room_002
ob_baseboard_002.location = (0.0, 0.0, 0.0)
ob_baseboard.parent = ob_room
ob_baseboard.location = (0.0, 0.0, 0.0)
ob_floor.parent = ob_room
ob_floor.location = (0.0, 0.0, 0.0)
ob_baseboard_004.parent = ob_room_004
ob_baseboard_004.location = (0.0, 0.0, 0.0)
ob_baseboard_001.parent = ob_room_001
ob_baseboard_001.location = (0.0, 0.0, 0.0)

# ---- collection membership
col_collection.objects.link(ob_light)
col_collection.objects.link(ob_cube)
col_collection.objects.link(ob_room)
col_collection.objects.link(ob_room_001)
col_collection.objects.link(ob_room_002)
col_collection.objects.link(ob_room_003)
col_collection.objects.link(ob_doorframe)
col_collection.objects.link(ob_door)
col_collection.objects.link(ob_handle_back)
col_collection.objects.link(ob_door_group)
col_collection.objects.link(ob_ctrl_hole)
col_collection.objects.link(ob_ctrl_baseboard)
col_collection.objects.link(ob_room_004)
col_collection.objects.link(ob_baseboard_003)
col_collection.objects.link(ob_baseboard_002)
col_collection.objects.link(ob_baseboard)
col_collection.objects.link(ob_floor)
col_collection.objects.link(ob_baseboard_004)
col_collection.objects.link(ob_baseboard_001)

# ---- scene / render settings (as saved in the file)
scene.frame_start = 1; scene.frame_end = 250; scene.frame_set(0)
scene.render.engine = 'BLENDER_EEVEE_NEXT'
scene.cycles.sampling_pattern = 'TABULATED_SOBOL'
bpy.context.view_layer.update()

# ---- added for rendering (the .blend has no active camera): camera
cam_auto = bpy.data.cameras.new('AutoCamera')
cam_auto.lens = 50.0
cam_auto.sensor_width = 36.0
cam_auto.clip_end = 1000.0
ob_auto_camera = bpy.data.objects.new('AutoCamera', cam_auto)
scene.collection.objects.link(ob_auto_camera)
ob_auto_camera.location = (43.6243, -52.3967, 42.286)
ob_auto_camera.rotation_euler = (1.09748, -7.21219e-08, 0.694738)
scene.camera = ob_auto_camera
bpy.context.view_layer.update()
